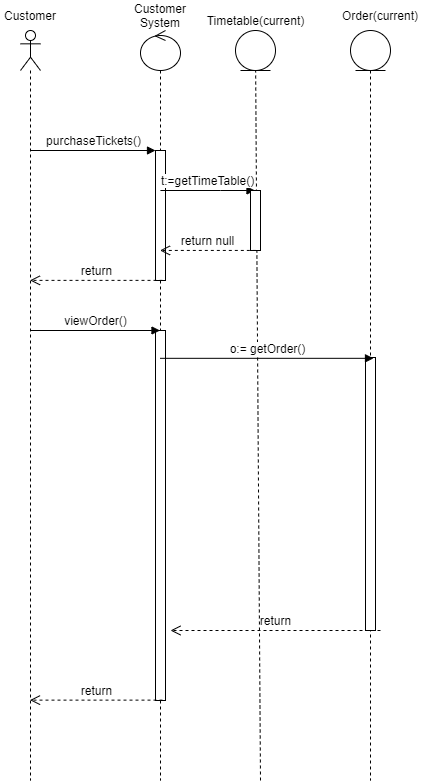

The diagram above was exported from draw.io. Its source (the exported page's mxGraphModel, read from the mxfile embedded in the PNG):
<mxGraphModel dx="700" dy="696" grid="1" gridSize="10" guides="1" tooltips="1" connect="1" arrows="1" fold="1" page="1" pageScale="1" pageWidth="850" pageHeight="1100" math="0" shadow="0">
  <root>
    <mxCell id="0" />
    <mxCell id="1" parent="0" />
    <mxCell id="WWq7w0bRah-YYercqCgP-13" value="" style="endArrow=none;dashed=1;html=1;" parent="1" target="WWq7w0bRah-YYercqCgP-11" edge="1">
      <mxGeometry width="50" height="50" relative="1" as="geometry">
        <mxPoint x="390" y="900" as="sourcePoint" />
        <mxPoint x="389.90164053448643" y="179.99975798773812" as="targetPoint" />
      </mxGeometry>
    </mxCell>
    <mxCell id="WWq7w0bRah-YYercqCgP-1" value="" style="shape=umlLifeline;participant=umlActor;perimeter=lifelinePerimeter;whiteSpace=wrap;html=1;container=1;collapsible=0;recursiveResize=0;verticalAlign=top;spacingTop=36;outlineConnect=0;" parent="1" vertex="1">
      <mxGeometry x="150" y="150" width="20" height="750" as="geometry" />
    </mxCell>
    <mxCell id="WWq7w0bRah-YYercqCgP-2" value="Customer" style="text;html=1;strokeColor=none;fillColor=none;align=center;verticalAlign=middle;whiteSpace=wrap;rounded=0;" parent="1" vertex="1">
      <mxGeometry x="130" y="120" width="60" height="30" as="geometry" />
    </mxCell>
    <mxCell id="WWq7w0bRah-YYercqCgP-3" value="" style="shape=umlLifeline;participant=umlControl;perimeter=lifelinePerimeter;whiteSpace=wrap;html=1;container=1;collapsible=0;recursiveResize=0;verticalAlign=top;spacingTop=36;outlineConnect=0;" parent="1" vertex="1">
      <mxGeometry x="270" y="150" width="40" height="750" as="geometry" />
    </mxCell>
    <mxCell id="WWq7w0bRah-YYercqCgP-4" value="" style="html=1;points=[];perimeter=orthogonalPerimeter;" parent="WWq7w0bRah-YYercqCgP-3" vertex="1">
      <mxGeometry x="15" y="120" width="10" height="130" as="geometry" />
    </mxCell>
    <mxCell id="GGepi1J5PQh0Rs3vwZes-29" value="" style="html=1;points=[];perimeter=orthogonalPerimeter;" parent="WWq7w0bRah-YYercqCgP-3" vertex="1">
      <mxGeometry x="15" y="300" width="10" height="370" as="geometry" />
    </mxCell>
    <mxCell id="WWq7w0bRah-YYercqCgP-5" value="Customer System" style="text;html=1;strokeColor=none;fillColor=none;align=center;verticalAlign=middle;whiteSpace=wrap;rounded=0;" parent="1" vertex="1">
      <mxGeometry x="260" y="120" width="60" height="30" as="geometry" />
    </mxCell>
    <mxCell id="WWq7w0bRah-YYercqCgP-6" value="purchaseTickets()" style="html=1;verticalAlign=bottom;endArrow=block;entryX=0;entryY=0;rounded=0;" parent="1" source="WWq7w0bRah-YYercqCgP-1" target="WWq7w0bRah-YYercqCgP-4" edge="1">
      <mxGeometry relative="1" as="geometry">
        <mxPoint x="215" y="270" as="sourcePoint" />
      </mxGeometry>
    </mxCell>
    <mxCell id="WWq7w0bRah-YYercqCgP-7" value="t:=getTimeTable()" style="html=1;verticalAlign=bottom;endArrow=block;rounded=0;" parent="1" edge="1">
      <mxGeometry width="80" relative="1" as="geometry">
        <mxPoint x="289.92857142857133" y="310" as="sourcePoint" />
        <mxPoint x="384.5" y="310" as="targetPoint" />
        <Array as="points">
          <mxPoint x="350" y="310" />
        </Array>
      </mxGeometry>
    </mxCell>
    <mxCell id="WWq7w0bRah-YYercqCgP-8" value="" style="html=1;points=[];perimeter=orthogonalPerimeter;" parent="1" vertex="1">
      <mxGeometry x="380" y="310" width="10" height="60" as="geometry" />
    </mxCell>
    <mxCell id="WWq7w0bRah-YYercqCgP-9" value="return null" style="html=1;verticalAlign=bottom;endArrow=open;dashed=1;endSize=8;rounded=0;fontSize=10;exitX=0.533;exitY=0.999;exitDx=0;exitDy=0;exitPerimeter=0;" parent="1" source="WWq7w0bRah-YYercqCgP-8" target="WWq7w0bRah-YYercqCgP-3" edge="1">
      <mxGeometry relative="1" as="geometry">
        <mxPoint x="430" y="470" as="sourcePoint" />
        <mxPoint x="350" y="470" as="targetPoint" />
      </mxGeometry>
    </mxCell>
    <mxCell id="WWq7w0bRah-YYercqCgP-10" value="return" style="html=1;verticalAlign=bottom;endArrow=open;dashed=1;endSize=8;rounded=0;fontSize=10;exitX=0.7;exitY=0.999;exitDx=0;exitDy=0;exitPerimeter=0;" parent="1" source="WWq7w0bRah-YYercqCgP-4" target="WWq7w0bRah-YYercqCgP-1" edge="1">
      <mxGeometry relative="1" as="geometry">
        <mxPoint x="430" y="640" as="sourcePoint" />
        <mxPoint x="350" y="640" as="targetPoint" />
      </mxGeometry>
    </mxCell>
    <mxCell id="WWq7w0bRah-YYercqCgP-11" value="" style="ellipse;shape=umlEntity;whiteSpace=wrap;html=1;" parent="1" vertex="1">
      <mxGeometry x="365" y="150" width="40" height="40" as="geometry" />
    </mxCell>
    <mxCell id="WWq7w0bRah-YYercqCgP-12" value="Timetable(current)" style="text;html=1;align=center;verticalAlign=middle;resizable=0;points=[];autosize=1;strokeColor=none;" parent="1" vertex="1">
      <mxGeometry x="330" y="130" width="110" height="20" as="geometry" />
    </mxCell>
    <mxCell id="GGepi1J5PQh0Rs3vwZes-30" value="return" style="html=1;verticalAlign=bottom;endArrow=open;dashed=1;endSize=8;rounded=0;fontSize=10;exitX=0.7;exitY=0.999;exitDx=0;exitDy=0;exitPerimeter=0;" parent="1" source="GGepi1J5PQh0Rs3vwZes-29" target="WWq7w0bRah-YYercqCgP-1" edge="1">
      <mxGeometry relative="1" as="geometry">
        <mxPoint x="345" y="1017" as="sourcePoint" />
        <mxPoint x="74.5" y="1246.4" as="targetPoint" />
      </mxGeometry>
    </mxCell>
    <mxCell id="GGepi1J5PQh0Rs3vwZes-31" value="return" style="html=1;verticalAlign=bottom;endArrow=open;dashed=1;endSize=8;rounded=0;fontSize=10;" parent="1" edge="1">
      <mxGeometry relative="1" as="geometry">
        <mxPoint x="300" y="750" as="targetPoint" />
        <mxPoint x="510" y="750" as="sourcePoint" />
      </mxGeometry>
    </mxCell>
    <mxCell id="GGepi1J5PQh0Rs3vwZes-32" value="" style="shape=umlLifeline;participant=umlEntity;perimeter=lifelinePerimeter;whiteSpace=wrap;html=1;container=1;collapsible=0;recursiveResize=0;verticalAlign=top;spacingTop=36;outlineConnect=0;fontSize=10;" parent="1" vertex="1">
      <mxGeometry x="480" y="150" width="40" height="750" as="geometry" />
    </mxCell>
    <mxCell id="GGepi1J5PQh0Rs3vwZes-33" value="" style="html=1;points=[];perimeter=orthogonalPerimeter;fontSize=10;" parent="GGepi1J5PQh0Rs3vwZes-32" vertex="1">
      <mxGeometry x="15" y="327" width="10" height="273" as="geometry" />
    </mxCell>
    <mxCell id="GGepi1J5PQh0Rs3vwZes-50" value="viewOrder()" style="html=1;verticalAlign=bottom;endArrow=block;rounded=0;fontSize=10;" parent="1" edge="1">
      <mxGeometry width="80" relative="1" as="geometry">
        <mxPoint x="159.5" y="450" as="sourcePoint" />
        <mxPoint x="289.5" y="450" as="targetPoint" />
      </mxGeometry>
    </mxCell>
    <mxCell id="GGepi1J5PQh0Rs3vwZes-51" value="o:= getOrder()" style="html=1;verticalAlign=bottom;endArrow=block;rounded=0;entryX=0.8;entryY=0.003;entryDx=0;entryDy=0;entryPerimeter=0;" parent="1" source="WWq7w0bRah-YYercqCgP-3" target="GGepi1J5PQh0Rs3vwZes-33" edge="1">
      <mxGeometry relative="1" as="geometry">
        <mxPoint x="204.5" y="667" as="sourcePoint" />
        <mxPoint x="460" y="667" as="targetPoint" />
      </mxGeometry>
    </mxCell>
    <mxCell id="GGepi1J5PQh0Rs3vwZes-53" value="Order(current)" style="text;html=1;strokeColor=none;fillColor=none;align=center;verticalAlign=middle;whiteSpace=wrap;rounded=0;fontSize=10;" parent="1" vertex="1">
      <mxGeometry x="470" y="120" width="80" height="30" as="geometry" />
    </mxCell>
  </root>
</mxGraphModel>